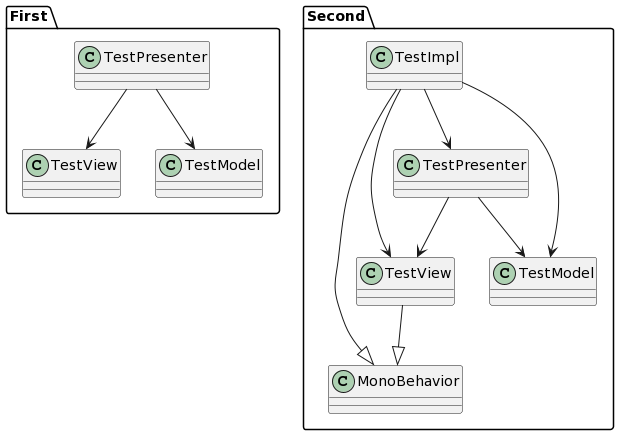

The diagram above was rendered by PlantUML. Its source (embedded in the PNG):
@startuml
'https://plantuml.com/class-diagram
namespace First{
class TestView
class TestModel
class TestPresenter

TestPresenter --> TestModel
TestPresenter --> TestView
}

namespace Second{
class MonoBehavior

class TestView
class TestModel
class TestPresenter
class TestImpl

TestImpl --> TestPresenter
TestImpl --> TestView
TestImpl --> TestModel

TestPresenter -->TestModel
TestPresenter-->TestView

TestImpl --|> MonoBehavior
TestView --|> MonoBehavior
}
@enduml